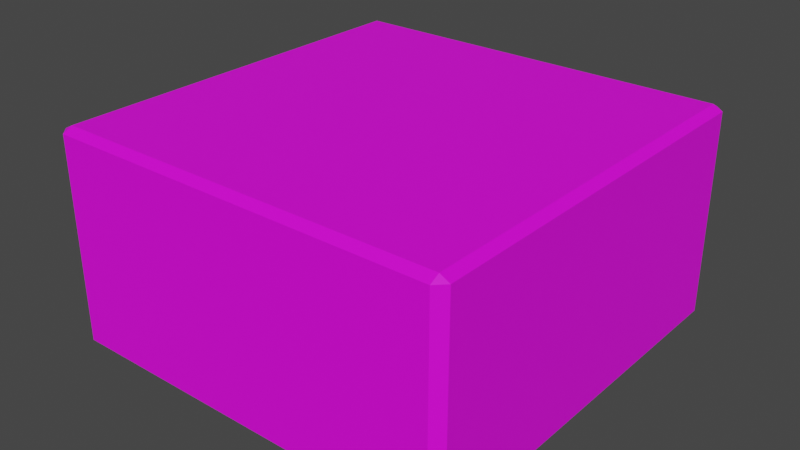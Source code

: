 # Source: BoutonTourne.blend  (saved by Blender 3.3.6; exported with 4.5.12 LTS)
import bpy
from mathutils import Matrix  # noqa: F401  (used for matrix-valued properties, if any)

bpy.ops.wm.read_factory_settings(use_empty=True)
scene = bpy.context.scene
scene.name = 'Scene'

# ---- collections
col_collection = bpy.data.collections.new('Collection'); scene.collection.children.link(col_collection)

# ---- images (referenced by path relative to the original .blend; pixels are not part of the script)
import os
ASSET_DIR = os.environ.get("B2B_ASSET_DIR", "")  # directory of the original .blend (textures are referenced by path, not embedded)
HERE = os.path.dirname(os.path.abspath(__file__))  # packed textures are extracted next to this script under _unpacked/

def load_image(name, relpath, width, height, colorspace="sRGB"):
    """Load a texture the original file referenced (path relative to the .blend, or extracted next to this script)."""
    p = next((c for c in (os.path.join(HERE, relpath), os.path.join(ASSET_DIR, relpath)) if relpath and os.path.exists(c)), "")
    if p:
        img = bpy.data.images.load(p, check_existing=True)
        img.name = name
    else:  # same state as the original file: an image datablock whose file is absent (Cycles renders it pink)
        img = bpy.data.images.new(name, width, height)
        img.source = "FILE"
        img.filepath = "//" + (relpath or name)
    img.colorspace_settings.name = colorspace
    return img
img_boutontourne = load_image('BoutonTourne', 'BoutonTourne.png', 1024, 1024, 'sRGB')

# ---- materials (node trees are filled in below, after node groups)
mat_bouton = bpy.data.materials.new('Bouton')
mat_bouton.alpha_threshold = 0.0
mat_bouton.use_transparent_shadow = False
mat_bouton.roughness = 0.5
mat_bouton.line_color = (0.0, 0.0, 0.0, 1.0)

# ---- material node trees
mat_bouton.use_nodes = True; mat_bouton.node_tree.nodes.clear()
_N = mat_bouton.node_tree.nodes; _L = mat_bouton.node_tree.links
n0 = _N.new('ShaderNodeOutputMaterial'); n0.name = 'Material Output'; n0.location = (300, 300)
n1 = _N.new('ShaderNodeBsdfPrincipled'); n1.name = 'Principled BSDF'; n1.location = (10, 300)
n1.distribution = 'GGX'
n1.subsurface_method = 'RANDOM_WALK_SKIN'
n1.inputs[3].default_value = 1.45
n1.inputs[27].default_value = (0.0, 0.0, 0.0, 1.0)
n1.inputs[28].default_value = 1.0
n2 = _N.new('ShaderNodeTexImage'); n2.name = 'Image Texture'; n2.location = (-348, 216)
n2.image = img_boutontourne
_L.new(n1.outputs[0], n0.inputs[0])
_L.new(n2.outputs[0], n1.inputs[0])
n0.is_active_output = True

# ---- world
world_world = bpy.data.worlds.new('World'); scene.world = world_world
world_world.use_nodes = True; world_world.node_tree.nodes.clear()
_N = world_world.node_tree.nodes; _L = world_world.node_tree.links
n0 = _N.new('ShaderNodeOutputWorld'); n0.name = 'World Output'; n0.location = (300, 300)
n1 = _N.new('ShaderNodeBackground'); n1.name = 'Background'; n1.location = (10, 300)
n1.inputs[0].default_value = (0.05088, 0.05088, 0.05088, 1.0)
_L.new(n1.outputs[0], n0.inputs[0])
n0.is_active_output = True
world_world.color = (0.05088, 0.05088, 0.05088)
world_world.use_sun_shadow = False
world_world.sun_shadow_jitter_overblur = 0.0

# ---- meshes
me_cube = bpy.data.meshes.new('Cube')
me_cube.from_pydata([(0.9538, 1.0, 0.9538), (0.9538, 0.9538, 1.0), (1.0, 0.9538, 0.9538), (0.9538, 0.9538, -1.0), (0.9538, 1.0, -0.9538), (1.0, 0.9538, -0.9538), (1.0, -0.9538, 0.9538), (0.9538, -0.9538, 1.0), (0.9538, -1.0, 0.9538), (1.0, -0.9538, -0.9538), (0.9538, -1.0, -0.9538), (0.9538, -0.9538, -1.0), (-0.9538, 1.0, 0.9538), (-1.0, 0.9538, 0.9538), (-0.9538, 0.9538, 1.0), (-1.0, 0.9538, -0.9538), (-0.9538, 1.0, -0.9538), (-0.9538, 0.9538, -1.0), (-1.0, -0.9538, 0.9538), (-0.9538, -1.0, 0.9538), (-0.9538, -0.9538, 1.0), (-0.9538, -0.9538, -1.0), (-0.9538, -1.0, -0.9538), (-1.0, -0.9538, -0.9538)], [], [(17, 3, 11, 21), (23, 18, 13, 15), (10, 8, 19, 22), (1, 14, 20, 7), (5, 2, 6, 9), (0, 1, 2), (3, 4, 5), (6, 7, 8), (9, 10, 11), (12, 13, 14), (15, 16, 17), (18, 19, 20), (21, 22, 23), (17, 21, 23, 15), (3, 17, 16, 4), (2, 5, 4, 0), (22, 19, 18, 23), (8, 10, 9, 6), (12, 16, 15, 13), (7, 20, 19, 8), (1, 7, 6, 2), (21, 11, 10, 22), (20, 14, 13, 18), (14, 1, 0, 12), (11, 3, 5, 9), (16, 12, 0, 4)])
_uv = me_cube.uv_layers.new(name='UVMap')
_uv.uv.foreach_set('vector', [0.1308, 0.5058, 0.3692, 0.5058, 0.3692, 0.7442, 0.1308, 0.7442, 0.3808, 0.005777, 0.6192, 0.005777, 0.6192, 0.2442, 0.3808, 0.2442, 0.3808, 0.7558, 0.6192, 0.7558, 0.6192, 0.9942, 0.3808, 0.9942, 0.6308, 0.5058, 0.8692, 0.5058, 0.8692, 0.7442, 0.6308, 0.7442, 0.3808, 0.5058, 0.6192, 0.5058, 0.6192, 0.7442, 0.3808, 0.7442, 0.6192, 0.4942, 0.625, 0.4942, 0.6192, 0.5, 0.3692, 0.5058, 0.3692, 0.5, 0.375, 0.5058, 0.6192, 0.75, 0.625, 0.7558, 0.6192, 0.7558, 0.375, 0.7442, 0.3692, 0.75, 0.3692, 0.7442, 0.6192, 0.25, 0.6192, 0.2442, 0.625, 0.2442, 0.125, 0.5058, 0.1308, 0.5, 0.1308, 0.5058, 0.6192, 0.005777, 0.6192, 0.0, 0.625, 0.005777, 0.1308, 0.7442, 0.1308, 0.75, 0.125, 0.7442, 0.1308, 0.5058, 0.1308, 0.7442, 0.125, 0.7442, 0.125, 0.5058, 0.3692, 0.5058, 0.1308, 0.5058, 0.1308, 0.5, 0.3692, 0.5, 0.6192, 0.5058, 0.3808, 0.5058, 0.3808, 0.4942, 0.6192, 0.4942, 0.3808, 0.0, 0.6192, 0.0, 0.6192, 0.005777, 0.3808, 0.005777, 0.6192, 0.7558, 0.3808, 0.7558, 0.3808, 0.7442, 0.6192, 0.7442, 0.6192, 0.2558, 0.3808, 0.2558, 0.3808, 0.2442, 0.6192, 0.2442, 0.625, 0.7558, 0.625, 0.9942, 0.6192, 0.9942, 0.6192, 0.7558, 0.6308, 0.5058, 0.6308, 0.7442, 0.6192, 0.7442, 0.6192, 0.5058, 0.1308, 0.7442, 0.3692, 0.7442, 0.3692, 0.75, 0.1308, 0.75, 0.625, 0.005777, 0.625, 0.2442, 0.6192, 0.2442, 0.6192, 0.005777, 0.625, 0.2558, 0.625, 0.4942, 0.6192, 0.4942, 0.6192, 0.2558, 0.3692, 0.7442, 0.3692, 0.5058, 0.3808, 0.5058, 0.3808, 0.7442, 0.3808, 0.2558, 0.6192, 0.2558, 0.6192, 0.4942, 0.3808, 0.4942])
me_cube.materials.append(mat_bouton)
me_cube.use_mirror_vertex_groups = False
me_cube.update()

# ---- objects
ob_cube = bpy.data.objects.new('Cube', me_cube)

# ---- transforms, parenting, visibility, modifiers, constraints
ob_cube.location = (0.0, 0.0, 0.0)
ob_cube.scale = (1.0, 1.0, 0.5208)
ob_cube.lock_rotations_4d = False
ob_cube.empty_display_type = 'ARROWS'
ob_cube.lineart.crease_threshold = 0.0

# ---- collection membership
col_collection.objects.link(ob_cube)

# ---- scene / render settings (as saved in the file)
scene.frame_start = 1; scene.frame_end = 250; scene.frame_set(1)
scene.render.engine = 'BLENDER_EEVEE_NEXT'
scene.cycles.sampling_pattern = 'TABULATED_SOBOL'
scene.cycles.use_light_tree = False
scene.view_settings.view_transform = 'Filmic'
bpy.context.view_layer.update()

# ---- added for rendering (the .blend has no active camera and no usable light): camera, sun
cam_auto = bpy.data.cameras.new('AutoCamera')
cam_auto.lens = 50.0
cam_auto.sensor_width = 36.0
cam_auto.clip_end = 1000.0
ob_auto_camera = bpy.data.objects.new('AutoCamera', cam_auto)
scene.collection.objects.link(ob_auto_camera)
ob_auto_camera.location = (2.78871, -3.34646, 2.23097)
ob_auto_camera.rotation_euler = (1.09748, -7.21219e-08, 0.694738)
scene.camera = ob_auto_camera
light_auto_sun = bpy.data.lights.new('AutoSun', 'SUN')
light_auto_sun.energy = 3.0
light_auto_sun.angle = 0.0523599
ob_auto_sun = bpy.data.objects.new('AutoSun', light_auto_sun)
scene.collection.objects.link(ob_auto_sun)
ob_auto_sun.rotation_euler = (0.872665, 0.174533, 0.523599)
bpy.context.view_layer.update()
